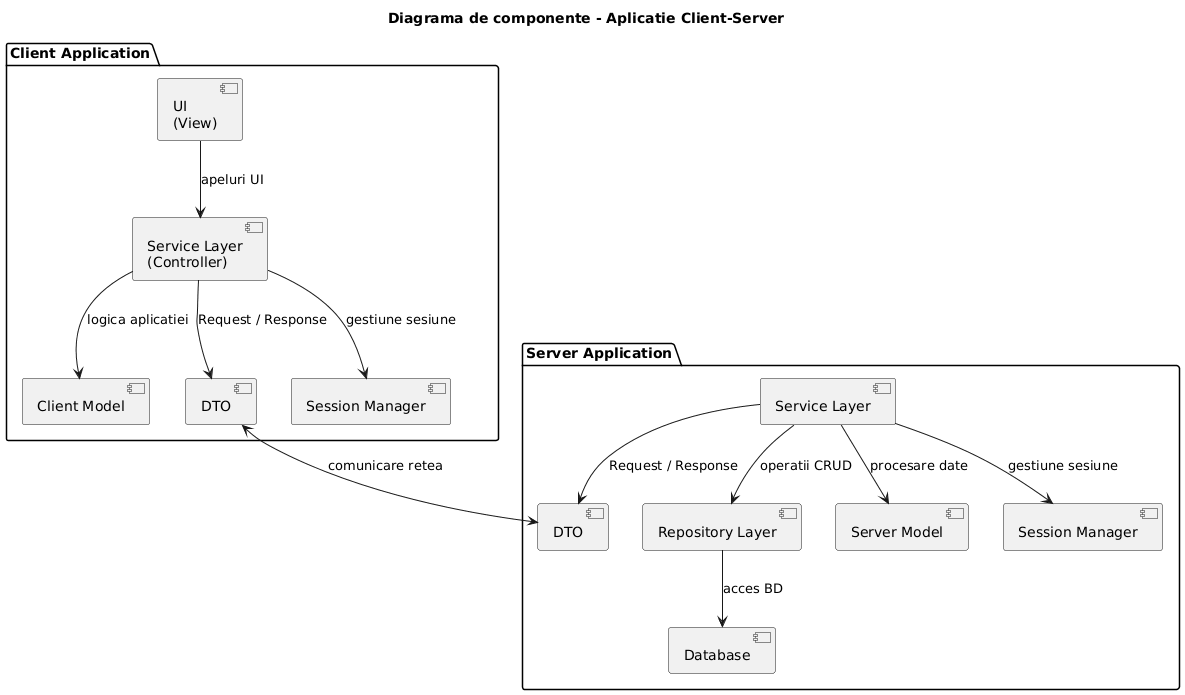

The diagram above was rendered by PlantUML. Its source (embedded in the PNG):
@startuml
title Diagrama de componente - Aplicatie Client-Server

' ===== CLIENT =====
package "Client Application" {

    component "UI\n(View)" as UI
    component "Service Layer\n(Controller)" as CS
    component "Client Model" as CM
    component "DTO" as CDTO
    component "Session Manager" as CSESSION

    UI --> CS : apeluri UI
    CS --> CM : logica aplicatiei
    CS --> CDTO : Request / Response
    CS --> CSESSION : gestiune sesiune
}

' ===== SERVER =====
package "Server Application" {

    component "Service Layer" as SS
    component "Repository Layer" as REPO
    component "Server Model" as SM
    component "DTO" as SDTO
    component "Session Manager" as SSESSION
    component "Database" as DB

    SS --> REPO : operatii CRUD
    REPO --> DB : acces BD
    SS --> SM : procesare date
    SS --> SDTO : Request / Response
    SS --> SSESSION : gestiune sesiune
}

' ===== COMUNICARE CLIENT - SERVER =====
CDTO <--> SDTO : comunicare retea
@enduml